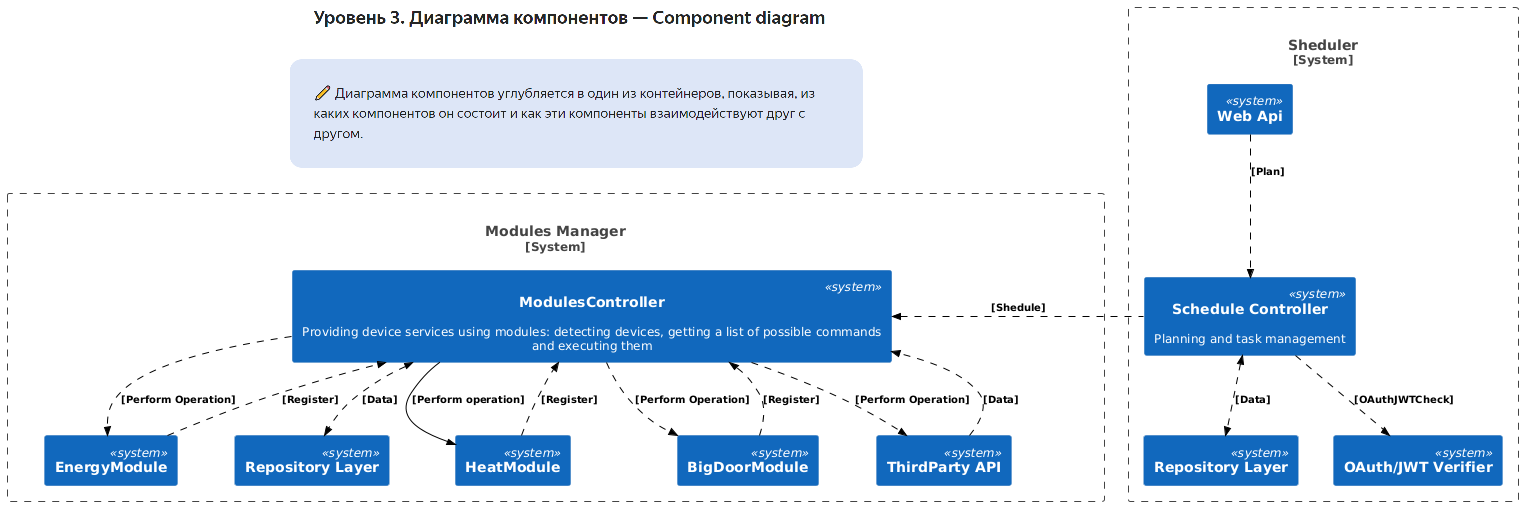

The diagram above was rendered by PlantUML. Its source (embedded in the PNG):
@startuml
!include <C4/C4_Container>
!include <C4/C4_Deployment>
!include <C4/C4_Component>
!include <archimate/Archimate>
!includeurl https://raw.githubusercontent.com/plantuml-stdlib/Archimate-PlantUML/master/Archimate.puml


AddRelTag("dashed", $lineStyle = DashedLine())

System_Boundary(ModulesManager, "Modules Manager"){
System(ModulesController, "ModulesController", "Providing device services using modules: detecting devices, getting a list of possible commands and executing them")
System(EnergyModule, "EnergyModule", "")
System(HeatModule, "HeatModule", "")
System(BigDoorModule, "BigDoorModule", "")
System(ModulesRepositoryLayer, "Repository Layer", "")
System(ModulesThirdPartyAPI, "ThirdParty API", "")
}

Rel(BigDoorModule, ModulesController, "[Register]", $tags="dashed")
Rel(ModulesController, BigDoorModule, "[Perform Operation]", $tags="dashed")
Rel(EnergyModule, ModulesController, "[Register]", $tags="dashed")
Rel(ModulesController, EnergyModule, "[Perform Operation]", $tags="dashed")
Rel(HeatModule, ModulesController, "[Register]", $tags="dashed")
Rel(ModulesController, HeatModule, "[Perform operation]")
Rel_D(ModulesController, ModulesThirdPartyAPI, "[Perform Operation]", $tags="dashed")
Rel_D(ModulesThirdPartyAPI, ModulesController, "[Data]", $tags="dashed")
BiRel(ModulesController, ModulesRepositoryLayer, "[Data]", $tags="dashed")

System_Boundary(Sheduler, "Sheduler"){
System(ShedulerManager, "Schedule Controller", "Planning and task management")
System(ShedulerWebApi, "Web Api", "")
System(ShedulerRepositoryLayer, "Repository Layer", "")
System(OAuthJWTVerifier, "OAuth/JWT Verifier", "")
}

Rel_D(ShedulerWebApi, ShedulerManager, "[Plan]", $tags="dashed")
BiRel(ShedulerManager, ShedulerRepositoryLayer, "[Data]", $tags="dashed")
Rel(ShedulerManager, OAuthJWTVerifier, "[OAuthJWTCheck]", $tags="dashed")
Rel_L(ShedulerManager, ModulesController, "[Shedule]", $tags="dashed")
@enduml